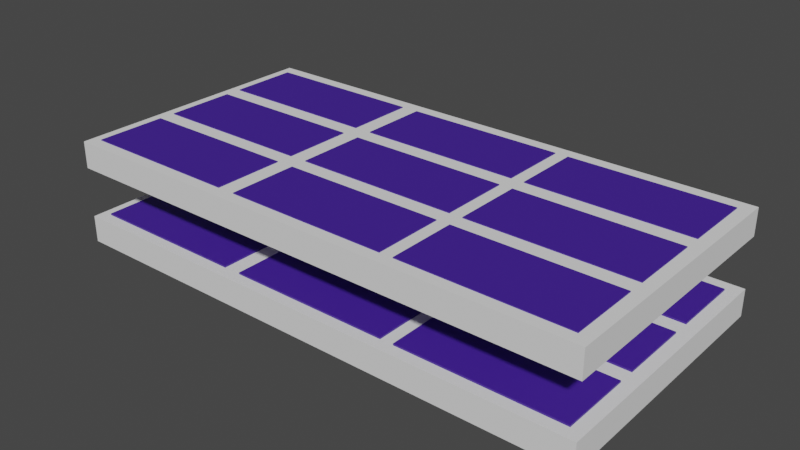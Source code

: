 # Source: alpide.blend  (saved by Blender 3.4.6; exported with 4.5.12 LTS)
import bpy
from mathutils import Matrix  # noqa: F401  (used for matrix-valued properties, if any)

bpy.ops.wm.read_factory_settings(use_empty=True)
scene = bpy.context.scene
scene.name = 'Scene'

# ---- collections
col_layer0 = bpy.data.collections.new('Layer0'); scene.collection.children.link(col_layer0)
col_layer1 = bpy.data.collections.new('Layer1'); scene.collection.children.link(col_layer1)

# ---- materials (node trees are filled in below, after node groups)
mat_material_001 = bpy.data.materials.new('Material.001')
mat_material_001.use_transparent_shadow = False
mat_material_005 = bpy.data.materials.new('Material.005')
mat_material_005.use_transparent_shadow = False
mat_material_006 = bpy.data.materials.new('Material.006')
mat_material_006.use_transparent_shadow = False
mat_material_009 = bpy.data.materials.new('Material.009')
mat_material_009.use_transparent_shadow = False
mat_material_008 = bpy.data.materials.new('Material.008')
mat_material_008.use_transparent_shadow = False
mat_material_007 = bpy.data.materials.new('Material.007')
mat_material_007.use_transparent_shadow = False
mat_material_010 = bpy.data.materials.new('Material.010')
mat_material_010.use_transparent_shadow = False
mat_material_011 = bpy.data.materials.new('Material.011')
mat_material_011.use_transparent_shadow = False
mat_material_012 = bpy.data.materials.new('Material.012')
mat_material_012.use_transparent_shadow = False
mat_material_021 = bpy.data.materials.new('Material.021')
mat_material_021.use_transparent_shadow = False
mat_material_020 = bpy.data.materials.new('Material.020')
mat_material_020.use_transparent_shadow = False
mat_material_019 = bpy.data.materials.new('Material.019')
mat_material_019.use_transparent_shadow = False
mat_material_016 = bpy.data.materials.new('Material.016')
mat_material_016.use_transparent_shadow = False
mat_material_017 = bpy.data.materials.new('Material.017')
mat_material_017.use_transparent_shadow = False
mat_material_018 = bpy.data.materials.new('Material.018')
mat_material_018.use_transparent_shadow = False
mat_material_015 = bpy.data.materials.new('Material.015')
mat_material_015.use_transparent_shadow = False
mat_material_014 = bpy.data.materials.new('Material.014')
mat_material_014.use_transparent_shadow = False
mat_material_013 = bpy.data.materials.new('Material.013')
mat_material_013.use_transparent_shadow = False

# ---- material node trees
mat_material_001.use_nodes = True; mat_material_001.node_tree.nodes.clear()
_N = mat_material_001.node_tree.nodes; _L = mat_material_001.node_tree.links
n0 = _N.new('ShaderNodeBsdfPrincipled'); n0.name = 'Principled BSDF'; n0.location = (10, 300)
n0.distribution = 'GGX'
n0.subsurface_method = 'RANDOM_WALK_SKIN'
n0.inputs[0].default_value = (0.05286, 0.0137, 0.2961, 1.0)
n0.inputs[3].default_value = 1.45
n0.inputs[27].default_value = (0.0, 0.0, 0.0, 1.0)
n0.inputs[28].default_value = 1.0
n1 = _N.new('ShaderNodeOutputMaterial'); n1.name = 'Material Output'; n1.location = (300, 300)
_L.new(n0.outputs[0], n1.inputs[0])
n1.is_active_output = True
mat_material_005.use_nodes = True; mat_material_005.node_tree.nodes.clear()
_N = mat_material_005.node_tree.nodes; _L = mat_material_005.node_tree.links
n0 = _N.new('ShaderNodeBsdfPrincipled'); n0.name = 'Principled BSDF'; n0.location = (10, 300)
n0.distribution = 'GGX'
n0.subsurface_method = 'RANDOM_WALK_SKIN'
n0.inputs[0].default_value = (0.05286, 0.0137, 0.2961, 1.0)
n0.inputs[3].default_value = 1.45
n0.inputs[27].default_value = (0.0, 0.0, 0.0, 1.0)
n0.inputs[28].default_value = 1.0
n1 = _N.new('ShaderNodeOutputMaterial'); n1.name = 'Material Output'; n1.location = (300, 300)
_L.new(n0.outputs[0], n1.inputs[0])
n1.is_active_output = True
mat_material_006.use_nodes = True; mat_material_006.node_tree.nodes.clear()
_N = mat_material_006.node_tree.nodes; _L = mat_material_006.node_tree.links
n0 = _N.new('ShaderNodeBsdfPrincipled'); n0.name = 'Principled BSDF'; n0.location = (10, 300)
n0.distribution = 'GGX'
n0.subsurface_method = 'RANDOM_WALK_SKIN'
n0.inputs[0].default_value = (0.05351, 0.01394, 0.2964, 1.0)
n0.inputs[3].default_value = 1.45
n0.inputs[27].default_value = (0.0, 0.0, 0.0, 1.0)
n0.inputs[28].default_value = 1.0
n1 = _N.new('ShaderNodeOutputMaterial'); n1.name = 'Material Output'; n1.location = (300, 300)
_L.new(n0.outputs[0], n1.inputs[0])
n1.is_active_output = True
mat_material_009.use_nodes = True; mat_material_009.node_tree.nodes.clear()
_N = mat_material_009.node_tree.nodes; _L = mat_material_009.node_tree.links
n0 = _N.new('ShaderNodeBsdfPrincipled'); n0.name = 'Principled BSDF'; n0.location = (10, 300)
n0.distribution = 'GGX'
n0.subsurface_method = 'RANDOM_WALK_SKIN'
n0.inputs[0].default_value = (0.05351, 0.01394, 0.2964, 1.0)
n0.inputs[3].default_value = 1.45
n0.inputs[27].default_value = (0.0, 0.0, 0.0, 1.0)
n0.inputs[28].default_value = 1.0
n1 = _N.new('ShaderNodeOutputMaterial'); n1.name = 'Material Output'; n1.location = (300, 300)
_L.new(n0.outputs[0], n1.inputs[0])
n1.is_active_output = True
mat_material_008.use_nodes = True; mat_material_008.node_tree.nodes.clear()
_N = mat_material_008.node_tree.nodes; _L = mat_material_008.node_tree.links
n0 = _N.new('ShaderNodeBsdfPrincipled'); n0.name = 'Principled BSDF'; n0.location = (10, 300)
n0.distribution = 'GGX'
n0.subsurface_method = 'RANDOM_WALK_SKIN'
n0.inputs[0].default_value = (0.05351, 0.01394, 0.2964, 1.0)
n0.inputs[3].default_value = 1.45
n0.inputs[27].default_value = (0.0, 0.0, 0.0, 1.0)
n0.inputs[28].default_value = 1.0
n1 = _N.new('ShaderNodeOutputMaterial'); n1.name = 'Material Output'; n1.location = (300, 300)
_L.new(n0.outputs[0], n1.inputs[0])
n1.is_active_output = True
mat_material_007.use_nodes = True; mat_material_007.node_tree.nodes.clear()
_N = mat_material_007.node_tree.nodes; _L = mat_material_007.node_tree.links
n0 = _N.new('ShaderNodeBsdfPrincipled'); n0.name = 'Principled BSDF'; n0.location = (10, 300)
n0.distribution = 'GGX'
n0.subsurface_method = 'RANDOM_WALK_SKIN'
n0.inputs[0].default_value = (0.05351, 0.01394, 0.2964, 1.0)
n0.inputs[3].default_value = 1.45
n0.inputs[27].default_value = (0.0, 0.0, 0.0, 1.0)
n0.inputs[28].default_value = 1.0
n1 = _N.new('ShaderNodeOutputMaterial'); n1.name = 'Material Output'; n1.location = (300, 300)
_L.new(n0.outputs[0], n1.inputs[0])
n1.is_active_output = True
mat_material_010.use_nodes = True; mat_material_010.node_tree.nodes.clear()
_N = mat_material_010.node_tree.nodes; _L = mat_material_010.node_tree.links
n0 = _N.new('ShaderNodeBsdfPrincipled'); n0.name = 'Principled BSDF'; n0.location = (10, 300)
n0.distribution = 'GGX'
n0.subsurface_method = 'RANDOM_WALK_SKIN'
n0.inputs[0].default_value = (0.05351, 0.01394, 0.2964, 1.0)
n0.inputs[3].default_value = 1.45
n0.inputs[27].default_value = (0.0, 0.0, 0.0, 1.0)
n0.inputs[28].default_value = 1.0
n1 = _N.new('ShaderNodeOutputMaterial'); n1.name = 'Material Output'; n1.location = (300, 300)
_L.new(n0.outputs[0], n1.inputs[0])
n1.is_active_output = True
mat_material_011.use_nodes = True; mat_material_011.node_tree.nodes.clear()
_N = mat_material_011.node_tree.nodes; _L = mat_material_011.node_tree.links
n0 = _N.new('ShaderNodeBsdfPrincipled'); n0.name = 'Principled BSDF'; n0.location = (10, 300)
n0.distribution = 'GGX'
n0.subsurface_method = 'RANDOM_WALK_SKIN'
n0.inputs[0].default_value = (0.05351, 0.01394, 0.2964, 1.0)
n0.inputs[3].default_value = 1.45
n0.inputs[27].default_value = (0.0, 0.0, 0.0, 1.0)
n0.inputs[28].default_value = 1.0
n1 = _N.new('ShaderNodeOutputMaterial'); n1.name = 'Material Output'; n1.location = (300, 300)
_L.new(n0.outputs[0], n1.inputs[0])
n1.is_active_output = True
mat_material_012.use_nodes = True; mat_material_012.node_tree.nodes.clear()
_N = mat_material_012.node_tree.nodes; _L = mat_material_012.node_tree.links
n0 = _N.new('ShaderNodeBsdfPrincipled'); n0.name = 'Principled BSDF'; n0.location = (10, 300)
n0.distribution = 'GGX'
n0.subsurface_method = 'RANDOM_WALK_SKIN'
n0.inputs[0].default_value = (0.05351, 0.01394, 0.2964, 1.0)
n0.inputs[3].default_value = 1.45
n0.inputs[27].default_value = (0.0, 0.0, 0.0, 1.0)
n0.inputs[28].default_value = 1.0
n1 = _N.new('ShaderNodeOutputMaterial'); n1.name = 'Material Output'; n1.location = (300, 300)
_L.new(n0.outputs[0], n1.inputs[0])
n1.is_active_output = True
mat_material_021.use_nodes = True; mat_material_021.node_tree.nodes.clear()
_N = mat_material_021.node_tree.nodes; _L = mat_material_021.node_tree.links
n0 = _N.new('ShaderNodeBsdfPrincipled'); n0.name = 'Principled BSDF'; n0.location = (10, 300)
n0.distribution = 'GGX'
n0.subsurface_method = 'RANDOM_WALK_SKIN'
n0.inputs[0].default_value = (0.05351, 0.01394, 0.2964, 1.0)
n0.inputs[3].default_value = 1.45
n0.inputs[27].default_value = (0.0, 0.0, 0.0, 1.0)
n0.inputs[28].default_value = 1.0
n1 = _N.new('ShaderNodeOutputMaterial'); n1.name = 'Material Output'; n1.location = (300, 300)
_L.new(n0.outputs[0], n1.inputs[0])
n1.is_active_output = True
mat_material_020.use_nodes = True; mat_material_020.node_tree.nodes.clear()
_N = mat_material_020.node_tree.nodes; _L = mat_material_020.node_tree.links
n0 = _N.new('ShaderNodeBsdfPrincipled'); n0.name = 'Principled BSDF'; n0.location = (10, 300)
n0.distribution = 'GGX'
n0.subsurface_method = 'RANDOM_WALK_SKIN'
n0.inputs[0].default_value = (0.05351, 0.01394, 0.2964, 1.0)
n0.inputs[3].default_value = 1.45
n0.inputs[27].default_value = (0.0, 0.0, 0.0, 1.0)
n0.inputs[28].default_value = 1.0
n1 = _N.new('ShaderNodeOutputMaterial'); n1.name = 'Material Output'; n1.location = (300, 300)
_L.new(n0.outputs[0], n1.inputs[0])
n1.is_active_output = True
mat_material_019.use_nodes = True; mat_material_019.node_tree.nodes.clear()
_N = mat_material_019.node_tree.nodes; _L = mat_material_019.node_tree.links
n0 = _N.new('ShaderNodeBsdfPrincipled'); n0.name = 'Principled BSDF'; n0.location = (10, 300)
n0.distribution = 'GGX'
n0.subsurface_method = 'RANDOM_WALK_SKIN'
n0.inputs[0].default_value = (0.05351, 0.01394, 0.2964, 1.0)
n0.inputs[3].default_value = 1.45
n0.inputs[27].default_value = (0.0, 0.0, 0.0, 1.0)
n0.inputs[28].default_value = 1.0
n1 = _N.new('ShaderNodeOutputMaterial'); n1.name = 'Material Output'; n1.location = (300, 300)
_L.new(n0.outputs[0], n1.inputs[0])
n1.is_active_output = True
mat_material_016.use_nodes = True; mat_material_016.node_tree.nodes.clear()
_N = mat_material_016.node_tree.nodes; _L = mat_material_016.node_tree.links
n0 = _N.new('ShaderNodeBsdfPrincipled'); n0.name = 'Principled BSDF'; n0.location = (10, 300)
n0.distribution = 'GGX'
n0.subsurface_method = 'RANDOM_WALK_SKIN'
n0.inputs[0].default_value = (0.05351, 0.01394, 0.2964, 1.0)
n0.inputs[3].default_value = 1.45
n0.inputs[27].default_value = (0.0, 0.0, 0.0, 1.0)
n0.inputs[28].default_value = 1.0
n1 = _N.new('ShaderNodeOutputMaterial'); n1.name = 'Material Output'; n1.location = (300, 300)
_L.new(n0.outputs[0], n1.inputs[0])
n1.is_active_output = True
mat_material_017.use_nodes = True; mat_material_017.node_tree.nodes.clear()
_N = mat_material_017.node_tree.nodes; _L = mat_material_017.node_tree.links
n0 = _N.new('ShaderNodeBsdfPrincipled'); n0.name = 'Principled BSDF'; n0.location = (10, 300)
n0.distribution = 'GGX'
n0.subsurface_method = 'RANDOM_WALK_SKIN'
n0.inputs[0].default_value = (0.05351, 0.01394, 0.2964, 1.0)
n0.inputs[3].default_value = 1.45
n0.inputs[27].default_value = (0.0, 0.0, 0.0, 1.0)
n0.inputs[28].default_value = 1.0
n1 = _N.new('ShaderNodeOutputMaterial'); n1.name = 'Material Output'; n1.location = (300, 300)
_L.new(n0.outputs[0], n1.inputs[0])
n1.is_active_output = True
mat_material_018.use_nodes = True; mat_material_018.node_tree.nodes.clear()
_N = mat_material_018.node_tree.nodes; _L = mat_material_018.node_tree.links
n0 = _N.new('ShaderNodeBsdfPrincipled'); n0.name = 'Principled BSDF'; n0.location = (10, 300)
n0.distribution = 'GGX'
n0.subsurface_method = 'RANDOM_WALK_SKIN'
n0.inputs[0].default_value = (0.05351, 0.01394, 0.2964, 1.0)
n0.inputs[3].default_value = 1.45
n0.inputs[27].default_value = (0.0, 0.0, 0.0, 1.0)
n0.inputs[28].default_value = 1.0
n1 = _N.new('ShaderNodeOutputMaterial'); n1.name = 'Material Output'; n1.location = (300, 300)
_L.new(n0.outputs[0], n1.inputs[0])
n1.is_active_output = True
mat_material_015.use_nodes = True; mat_material_015.node_tree.nodes.clear()
_N = mat_material_015.node_tree.nodes; _L = mat_material_015.node_tree.links
n0 = _N.new('ShaderNodeBsdfPrincipled'); n0.name = 'Principled BSDF'; n0.location = (10, 300)
n0.distribution = 'GGX'
n0.subsurface_method = 'RANDOM_WALK_SKIN'
n0.inputs[0].default_value = (0.05351, 0.01394, 0.2964, 1.0)
n0.inputs[3].default_value = 1.45
n0.inputs[27].default_value = (0.0, 0.0, 0.0, 1.0)
n0.inputs[28].default_value = 1.0
n1 = _N.new('ShaderNodeOutputMaterial'); n1.name = 'Material Output'; n1.location = (300, 300)
_L.new(n0.outputs[0], n1.inputs[0])
n1.is_active_output = True
mat_material_014.use_nodes = True; mat_material_014.node_tree.nodes.clear()
_N = mat_material_014.node_tree.nodes; _L = mat_material_014.node_tree.links
n0 = _N.new('ShaderNodeBsdfPrincipled'); n0.name = 'Principled BSDF'; n0.location = (10, 300)
n0.distribution = 'GGX'
n0.subsurface_method = 'RANDOM_WALK_SKIN'
n0.inputs[0].default_value = (0.05351, 0.01394, 0.2964, 1.0)
n0.inputs[3].default_value = 1.45
n0.inputs[27].default_value = (0.0, 0.0, 0.0, 1.0)
n0.inputs[28].default_value = 1.0
n1 = _N.new('ShaderNodeOutputMaterial'); n1.name = 'Material Output'; n1.location = (300, 300)
_L.new(n0.outputs[0], n1.inputs[0])
n1.is_active_output = True
mat_material_013.use_nodes = True; mat_material_013.node_tree.nodes.clear()
_N = mat_material_013.node_tree.nodes; _L = mat_material_013.node_tree.links
n0 = _N.new('ShaderNodeBsdfPrincipled'); n0.name = 'Principled BSDF'; n0.location = (10, 300)
n0.distribution = 'GGX'
n0.subsurface_method = 'RANDOM_WALK_SKIN'
n0.inputs[0].default_value = (0.05351, 0.01394, 0.2964, 1.0)
n0.inputs[3].default_value = 1.45
n0.inputs[27].default_value = (0.0, 0.0, 0.0, 1.0)
n0.inputs[28].default_value = 1.0
n1 = _N.new('ShaderNodeOutputMaterial'); n1.name = 'Material Output'; n1.location = (300, 300)
_L.new(n0.outputs[0], n1.inputs[0])
n1.is_active_output = True

# ---- world
world_world = bpy.data.worlds.new('World'); scene.world = world_world
world_world.use_nodes = True; world_world.node_tree.nodes.clear()
_N = world_world.node_tree.nodes; _L = world_world.node_tree.links
n0 = _N.new('ShaderNodeOutputWorld'); n0.name = 'World Output'; n0.location = (300, 300)
n1 = _N.new('ShaderNodeBackground'); n1.name = 'Background'; n1.location = (10, 300)
n1.inputs[0].default_value = (0.05088, 0.05088, 0.05088, 1.0)
_L.new(n1.outputs[0], n0.inputs[0])
n0.is_active_output = True
world_world.color = (0.05088, 0.05088, 0.05088)
world_world.use_sun_shadow = False
world_world.sun_shadow_jitter_overblur = 0.0

# ---- meshes
me_cube_002 = bpy.data.meshes.new('Cube.002')
me_cube_002.from_pydata([(-1.0, -1.0, -1.0), (-1.0, -1.0, 1.0), (-1.0, 1.0, -1.0), (-1.0, 1.0, 1.0), (1.0, -1.0, -1.0), (1.0, -1.0, 1.0), (1.0, 1.0, -1.0), (1.0, 1.0, 1.0)], [], [(0, 1, 3, 2), (2, 3, 7, 6), (6, 7, 5, 4), (4, 5, 1, 0), (2, 6, 4, 0), (7, 3, 1, 5)])
_uv = me_cube_002.uv_layers.new(name='UVMap')
_uv.uv.foreach_set('vector', [0.375, 0.0, 0.625, 0.0, 0.625, 0.25, 0.375, 0.25, 0.375, 0.25, 0.625, 0.25, 0.625, 0.5, 0.375, 0.5, 0.375, 0.5, 0.625, 0.5, 0.625, 0.75, 0.375, 0.75, 0.375, 0.75, 0.625, 0.75, 0.625, 1.0, 0.375, 1.0, 0.125, 0.5, 0.375, 0.5, 0.375, 0.75, 0.125, 0.75, 0.625, 0.5, 0.875, 0.5, 0.875, 0.75, 0.625, 0.75])
me_cube_002.materials.append(mat_material_001)
me_cube_002.update()
me_cube_006 = bpy.data.meshes.new('Cube.006')
me_cube_006.from_pydata([(-1.0, -1.0, -1.0), (-1.0, -1.0, 1.0), (-1.0, 1.0, -1.0), (-1.0, 1.0, 1.0), (1.0, -1.0, -1.0), (1.0, -1.0, 1.0), (1.0, 1.0, -1.0), (1.0, 1.0, 1.0)], [], [(0, 1, 3, 2), (2, 3, 7, 6), (6, 7, 5, 4), (4, 5, 1, 0), (2, 6, 4, 0), (7, 3, 1, 5)])
_uv = me_cube_006.uv_layers.new(name='UVMap')
_uv.uv.foreach_set('vector', [0.375, 0.0, 0.625, 0.0, 0.625, 0.25, 0.375, 0.25, 0.375, 0.25, 0.625, 0.25, 0.625, 0.5, 0.375, 0.5, 0.375, 0.5, 0.625, 0.5, 0.625, 0.75, 0.375, 0.75, 0.375, 0.75, 0.625, 0.75, 0.625, 1.0, 0.375, 1.0, 0.125, 0.5, 0.375, 0.5, 0.375, 0.75, 0.125, 0.75, 0.625, 0.5, 0.875, 0.5, 0.875, 0.75, 0.625, 0.75])
me_cube_006.materials.append(mat_material_005)
me_cube_006.update()
me_cube_007 = bpy.data.meshes.new('Cube.007')
me_cube_007.from_pydata([(-1.0, -1.0, -1.0), (-1.0, -1.0, 1.0), (-1.0, 1.0, -1.0), (-1.0, 1.0, 1.0), (1.0, -1.0, -1.0), (1.0, -1.0, 1.0), (1.0, 1.0, -1.0), (1.0, 1.0, 1.0)], [], [(0, 1, 3, 2), (2, 3, 7, 6), (6, 7, 5, 4), (4, 5, 1, 0), (2, 6, 4, 0), (7, 3, 1, 5)])
_uv = me_cube_007.uv_layers.new(name='UVMap')
_uv.uv.foreach_set('vector', [0.375, 0.0, 0.625, 0.0, 0.625, 0.25, 0.375, 0.25, 0.375, 0.25, 0.625, 0.25, 0.625, 0.5, 0.375, 0.5, 0.375, 0.5, 0.625, 0.5, 0.625, 0.75, 0.375, 0.75, 0.375, 0.75, 0.625, 0.75, 0.625, 1.0, 0.375, 1.0, 0.125, 0.5, 0.375, 0.5, 0.375, 0.75, 0.125, 0.75, 0.625, 0.5, 0.875, 0.5, 0.875, 0.75, 0.625, 0.75])
me_cube_007.materials.append(mat_material_006)
me_cube_007.update()
me_cube_010 = bpy.data.meshes.new('Cube.010')
me_cube_010.from_pydata([(-1.0, -1.0, -1.0), (-1.0, -1.0, 1.0), (-1.0, 1.0, -1.0), (-1.0, 1.0, 1.0), (1.0, -1.0, -1.0), (1.0, -1.0, 1.0), (1.0, 1.0, -1.0), (1.0, 1.0, 1.0)], [], [(0, 1, 3, 2), (2, 3, 7, 6), (6, 7, 5, 4), (4, 5, 1, 0), (2, 6, 4, 0), (7, 3, 1, 5)])
_uv = me_cube_010.uv_layers.new(name='UVMap')
_uv.uv.foreach_set('vector', [0.375, 0.0, 0.625, 0.0, 0.625, 0.25, 0.375, 0.25, 0.375, 0.25, 0.625, 0.25, 0.625, 0.5, 0.375, 0.5, 0.375, 0.5, 0.625, 0.5, 0.625, 0.75, 0.375, 0.75, 0.375, 0.75, 0.625, 0.75, 0.625, 1.0, 0.375, 1.0, 0.125, 0.5, 0.375, 0.5, 0.375, 0.75, 0.125, 0.75, 0.625, 0.5, 0.875, 0.5, 0.875, 0.75, 0.625, 0.75])
me_cube_010.materials.append(mat_material_009)
me_cube_010.update()
me_cube_009 = bpy.data.meshes.new('Cube.009')
me_cube_009.from_pydata([(-1.0, -1.0, -1.0), (-1.0, -1.0, 1.0), (-1.0, 1.0, -1.0), (-1.0, 1.0, 1.0), (1.0, -1.0, -1.0), (1.0, -1.0, 1.0), (1.0, 1.0, -1.0), (1.0, 1.0, 1.0)], [], [(0, 1, 3, 2), (2, 3, 7, 6), (6, 7, 5, 4), (4, 5, 1, 0), (2, 6, 4, 0), (7, 3, 1, 5)])
_uv = me_cube_009.uv_layers.new(name='UVMap')
_uv.uv.foreach_set('vector', [0.375, 0.0, 0.625, 0.0, 0.625, 0.25, 0.375, 0.25, 0.375, 0.25, 0.625, 0.25, 0.625, 0.5, 0.375, 0.5, 0.375, 0.5, 0.625, 0.5, 0.625, 0.75, 0.375, 0.75, 0.375, 0.75, 0.625, 0.75, 0.625, 1.0, 0.375, 1.0, 0.125, 0.5, 0.375, 0.5, 0.375, 0.75, 0.125, 0.75, 0.625, 0.5, 0.875, 0.5, 0.875, 0.75, 0.625, 0.75])
me_cube_009.materials.append(mat_material_008)
me_cube_009.update()
me_cube_008 = bpy.data.meshes.new('Cube.008')
me_cube_008.from_pydata([(-1.0, -1.0, -1.0), (-1.0, -1.0, 1.0), (-1.0, 1.0, -1.0), (-1.0, 1.0, 1.0), (1.0, -1.0, -1.0), (1.0, -1.0, 1.0), (1.0, 1.0, -1.0), (1.0, 1.0, 1.0)], [], [(0, 1, 3, 2), (2, 3, 7, 6), (6, 7, 5, 4), (4, 5, 1, 0), (2, 6, 4, 0), (7, 3, 1, 5)])
_uv = me_cube_008.uv_layers.new(name='UVMap')
_uv.uv.foreach_set('vector', [0.375, 0.0, 0.625, 0.0, 0.625, 0.25, 0.375, 0.25, 0.375, 0.25, 0.625, 0.25, 0.625, 0.5, 0.375, 0.5, 0.375, 0.5, 0.625, 0.5, 0.625, 0.75, 0.375, 0.75, 0.375, 0.75, 0.625, 0.75, 0.625, 1.0, 0.375, 1.0, 0.125, 0.5, 0.375, 0.5, 0.375, 0.75, 0.125, 0.75, 0.625, 0.5, 0.875, 0.5, 0.875, 0.75, 0.625, 0.75])
me_cube_008.materials.append(mat_material_007)
me_cube_008.update()
me_cube_011 = bpy.data.meshes.new('Cube.011')
me_cube_011.from_pydata([(-1.0, -1.0, -1.0), (-1.0, -1.0, 1.0), (-1.0, 1.0, -1.0), (-1.0, 1.0, 1.0), (1.0, -1.0, -1.0), (1.0, -1.0, 1.0), (1.0, 1.0, -1.0), (1.0, 1.0, 1.0)], [], [(0, 1, 3, 2), (2, 3, 7, 6), (6, 7, 5, 4), (4, 5, 1, 0), (2, 6, 4, 0), (7, 3, 1, 5)])
_uv = me_cube_011.uv_layers.new(name='UVMap')
_uv.uv.foreach_set('vector', [0.375, 0.0, 0.625, 0.0, 0.625, 0.25, 0.375, 0.25, 0.375, 0.25, 0.625, 0.25, 0.625, 0.5, 0.375, 0.5, 0.375, 0.5, 0.625, 0.5, 0.625, 0.75, 0.375, 0.75, 0.375, 0.75, 0.625, 0.75, 0.625, 1.0, 0.375, 1.0, 0.125, 0.5, 0.375, 0.5, 0.375, 0.75, 0.125, 0.75, 0.625, 0.5, 0.875, 0.5, 0.875, 0.75, 0.625, 0.75])
me_cube_011.materials.append(mat_material_010)
me_cube_011.update()
me_cube_012 = bpy.data.meshes.new('Cube.012')
me_cube_012.from_pydata([(-1.0, -1.0, -1.0), (-1.0, -1.0, 1.0), (-1.0, 1.0, -1.0), (-1.0, 1.0, 1.0), (1.0, -1.0, -1.0), (1.0, -1.0, 1.0), (1.0, 1.0, -1.0), (1.0, 1.0, 1.0)], [], [(0, 1, 3, 2), (2, 3, 7, 6), (6, 7, 5, 4), (4, 5, 1, 0), (2, 6, 4, 0), (7, 3, 1, 5)])
_uv = me_cube_012.uv_layers.new(name='UVMap')
_uv.uv.foreach_set('vector', [0.375, 0.0, 0.625, 0.0, 0.625, 0.25, 0.375, 0.25, 0.375, 0.25, 0.625, 0.25, 0.625, 0.5, 0.375, 0.5, 0.375, 0.5, 0.625, 0.5, 0.625, 0.75, 0.375, 0.75, 0.375, 0.75, 0.625, 0.75, 0.625, 1.0, 0.375, 1.0, 0.125, 0.5, 0.375, 0.5, 0.375, 0.75, 0.125, 0.75, 0.625, 0.5, 0.875, 0.5, 0.875, 0.75, 0.625, 0.75])
me_cube_012.materials.append(mat_material_011)
me_cube_012.update()
me_cube_013 = bpy.data.meshes.new('Cube.013')
me_cube_013.from_pydata([(-1.0, -1.0, -1.0), (-1.0, -1.0, 1.0), (-1.0, 1.0, -1.0), (-1.0, 1.0, 1.0), (1.0, -1.0, -1.0), (1.0, -1.0, 1.0), (1.0, 1.0, -1.0), (1.0, 1.0, 1.0)], [], [(0, 1, 3, 2), (2, 3, 7, 6), (6, 7, 5, 4), (4, 5, 1, 0), (2, 6, 4, 0), (7, 3, 1, 5)])
_uv = me_cube_013.uv_layers.new(name='UVMap')
_uv.uv.foreach_set('vector', [0.375, 0.0, 0.625, 0.0, 0.625, 0.25, 0.375, 0.25, 0.375, 0.25, 0.625, 0.25, 0.625, 0.5, 0.375, 0.5, 0.375, 0.5, 0.625, 0.5, 0.625, 0.75, 0.375, 0.75, 0.375, 0.75, 0.625, 0.75, 0.625, 1.0, 0.375, 1.0, 0.125, 0.5, 0.375, 0.5, 0.375, 0.75, 0.125, 0.75, 0.625, 0.5, 0.875, 0.5, 0.875, 0.75, 0.625, 0.75])
me_cube_013.materials.append(mat_material_012)
me_cube_013.update()
me_cube_001 = bpy.data.meshes.new('Cube.001')
me_cube_001.from_pydata([(-1.0, -1.0, -1.0), (-1.0, -1.0, 1.0), (-1.0, 1.0, -1.0), (-1.0, 1.0, 1.0), (1.0, -1.0, -1.0), (1.0, -1.0, 1.0), (1.0, 1.0, -1.0), (1.0, 1.0, 1.0)], [], [(0, 1, 3, 2), (2, 3, 7, 6), (6, 7, 5, 4), (4, 5, 1, 0), (2, 6, 4, 0), (7, 3, 1, 5)])
_uv = me_cube_001.uv_layers.new(name='UVMap')
_uv.uv.foreach_set('vector', [0.375, 0.0, 0.625, 0.0, 0.625, 0.25, 0.375, 0.25, 0.375, 0.25, 0.625, 0.25, 0.625, 0.5, 0.375, 0.5, 0.375, 0.5, 0.625, 0.5, 0.625, 0.75, 0.375, 0.75, 0.375, 0.75, 0.625, 0.75, 0.625, 1.0, 0.375, 1.0, 0.125, 0.5, 0.375, 0.5, 0.375, 0.75, 0.125, 0.75, 0.625, 0.5, 0.875, 0.5, 0.875, 0.75, 0.625, 0.75])
me_cube_001.update()
me_cube_022 = bpy.data.meshes.new('Cube.022')
me_cube_022.from_pydata([(-1.0, -1.0, -1.0), (-1.0, -1.0, 1.0), (-1.0, 1.0, -1.0), (-1.0, 1.0, 1.0), (1.0, -1.0, -1.0), (1.0, -1.0, 1.0), (1.0, 1.0, -1.0), (1.0, 1.0, 1.0)], [], [(0, 1, 3, 2), (2, 3, 7, 6), (6, 7, 5, 4), (4, 5, 1, 0), (2, 6, 4, 0), (7, 3, 1, 5)])
_uv = me_cube_022.uv_layers.new(name='UVMap')
_uv.uv.foreach_set('vector', [0.375, 0.0, 0.625, 0.0, 0.625, 0.25, 0.375, 0.25, 0.375, 0.25, 0.625, 0.25, 0.625, 0.5, 0.375, 0.5, 0.375, 0.5, 0.625, 0.5, 0.625, 0.75, 0.375, 0.75, 0.375, 0.75, 0.625, 0.75, 0.625, 1.0, 0.375, 1.0, 0.125, 0.5, 0.375, 0.5, 0.375, 0.75, 0.125, 0.75, 0.625, 0.5, 0.875, 0.5, 0.875, 0.75, 0.625, 0.75])
me_cube_022.materials.append(mat_material_021)
me_cube_022.update()
me_cube_021 = bpy.data.meshes.new('Cube.021')
me_cube_021.from_pydata([(-1.0, -1.0, -1.0), (-1.0, -1.0, 1.0), (-1.0, 1.0, -1.0), (-1.0, 1.0, 1.0), (1.0, -1.0, -1.0), (1.0, -1.0, 1.0), (1.0, 1.0, -1.0), (1.0, 1.0, 1.0)], [], [(0, 1, 3, 2), (2, 3, 7, 6), (6, 7, 5, 4), (4, 5, 1, 0), (2, 6, 4, 0), (7, 3, 1, 5)])
_uv = me_cube_021.uv_layers.new(name='UVMap')
_uv.uv.foreach_set('vector', [0.375, 0.0, 0.625, 0.0, 0.625, 0.25, 0.375, 0.25, 0.375, 0.25, 0.625, 0.25, 0.625, 0.5, 0.375, 0.5, 0.375, 0.5, 0.625, 0.5, 0.625, 0.75, 0.375, 0.75, 0.375, 0.75, 0.625, 0.75, 0.625, 1.0, 0.375, 1.0, 0.125, 0.5, 0.375, 0.5, 0.375, 0.75, 0.125, 0.75, 0.625, 0.5, 0.875, 0.5, 0.875, 0.75, 0.625, 0.75])
me_cube_021.materials.append(mat_material_020)
me_cube_021.update()
me_cube_020 = bpy.data.meshes.new('Cube.020')
me_cube_020.from_pydata([(-1.0, -1.0, -1.0), (-1.0, -1.0, 1.0), (-1.0, 1.0, -1.0), (-1.0, 1.0, 1.0), (1.0, -1.0, -1.0), (1.0, -1.0, 1.0), (1.0, 1.0, -1.0), (1.0, 1.0, 1.0)], [], [(0, 1, 3, 2), (2, 3, 7, 6), (6, 7, 5, 4), (4, 5, 1, 0), (2, 6, 4, 0), (7, 3, 1, 5)])
_uv = me_cube_020.uv_layers.new(name='UVMap')
_uv.uv.foreach_set('vector', [0.375, 0.0, 0.625, 0.0, 0.625, 0.25, 0.375, 0.25, 0.375, 0.25, 0.625, 0.25, 0.625, 0.5, 0.375, 0.5, 0.375, 0.5, 0.625, 0.5, 0.625, 0.75, 0.375, 0.75, 0.375, 0.75, 0.625, 0.75, 0.625, 1.0, 0.375, 1.0, 0.125, 0.5, 0.375, 0.5, 0.375, 0.75, 0.125, 0.75, 0.625, 0.5, 0.875, 0.5, 0.875, 0.75, 0.625, 0.75])
me_cube_020.materials.append(mat_material_019)
me_cube_020.update()
me_cube_017 = bpy.data.meshes.new('Cube.017')
me_cube_017.from_pydata([(-1.0, -1.0, -1.0), (-1.0, -1.0, 1.0), (-1.0, 1.0, -1.0), (-1.0, 1.0, 1.0), (1.0, -1.0, -1.0), (1.0, -1.0, 1.0), (1.0, 1.0, -1.0), (1.0, 1.0, 1.0)], [], [(0, 1, 3, 2), (2, 3, 7, 6), (6, 7, 5, 4), (4, 5, 1, 0), (2, 6, 4, 0), (7, 3, 1, 5)])
_uv = me_cube_017.uv_layers.new(name='UVMap')
_uv.uv.foreach_set('vector', [0.375, 0.0, 0.625, 0.0, 0.625, 0.25, 0.375, 0.25, 0.375, 0.25, 0.625, 0.25, 0.625, 0.5, 0.375, 0.5, 0.375, 0.5, 0.625, 0.5, 0.625, 0.75, 0.375, 0.75, 0.375, 0.75, 0.625, 0.75, 0.625, 1.0, 0.375, 1.0, 0.125, 0.5, 0.375, 0.5, 0.375, 0.75, 0.125, 0.75, 0.625, 0.5, 0.875, 0.5, 0.875, 0.75, 0.625, 0.75])
me_cube_017.materials.append(mat_material_016)
me_cube_017.update()
me_cube_018 = bpy.data.meshes.new('Cube.018')
me_cube_018.from_pydata([(-1.0, -1.0, -1.0), (-1.0, -1.0, 1.0), (-1.0, 1.0, -1.0), (-1.0, 1.0, 1.0), (1.0, -1.0, -1.0), (1.0, -1.0, 1.0), (1.0, 1.0, -1.0), (1.0, 1.0, 1.0)], [], [(0, 1, 3, 2), (2, 3, 7, 6), (6, 7, 5, 4), (4, 5, 1, 0), (2, 6, 4, 0), (7, 3, 1, 5)])
_uv = me_cube_018.uv_layers.new(name='UVMap')
_uv.uv.foreach_set('vector', [0.375, 0.0, 0.625, 0.0, 0.625, 0.25, 0.375, 0.25, 0.375, 0.25, 0.625, 0.25, 0.625, 0.5, 0.375, 0.5, 0.375, 0.5, 0.625, 0.5, 0.625, 0.75, 0.375, 0.75, 0.375, 0.75, 0.625, 0.75, 0.625, 1.0, 0.375, 1.0, 0.125, 0.5, 0.375, 0.5, 0.375, 0.75, 0.125, 0.75, 0.625, 0.5, 0.875, 0.5, 0.875, 0.75, 0.625, 0.75])
me_cube_018.materials.append(mat_material_017)
me_cube_018.update()
me_cube_019 = bpy.data.meshes.new('Cube.019')
me_cube_019.from_pydata([(-1.0, -1.0, -1.0), (-1.0, -1.0, 1.0), (-1.0, 1.0, -1.0), (-1.0, 1.0, 1.0), (1.0, -1.0, -1.0), (1.0, -1.0, 1.0), (1.0, 1.0, -1.0), (1.0, 1.0, 1.0)], [], [(0, 1, 3, 2), (2, 3, 7, 6), (6, 7, 5, 4), (4, 5, 1, 0), (2, 6, 4, 0), (7, 3, 1, 5)])
_uv = me_cube_019.uv_layers.new(name='UVMap')
_uv.uv.foreach_set('vector', [0.375, 0.0, 0.625, 0.0, 0.625, 0.25, 0.375, 0.25, 0.375, 0.25, 0.625, 0.25, 0.625, 0.5, 0.375, 0.5, 0.375, 0.5, 0.625, 0.5, 0.625, 0.75, 0.375, 0.75, 0.375, 0.75, 0.625, 0.75, 0.625, 1.0, 0.375, 1.0, 0.125, 0.5, 0.375, 0.5, 0.375, 0.75, 0.125, 0.75, 0.625, 0.5, 0.875, 0.5, 0.875, 0.75, 0.625, 0.75])
me_cube_019.materials.append(mat_material_018)
me_cube_019.update()
me_cube_016 = bpy.data.meshes.new('Cube.016')
me_cube_016.from_pydata([(-1.0, -1.0, -1.0), (-1.0, -1.0, 1.0), (-1.0, 1.0, -1.0), (-1.0, 1.0, 1.0), (1.0, -1.0, -1.0), (1.0, -1.0, 1.0), (1.0, 1.0, -1.0), (1.0, 1.0, 1.0)], [], [(0, 1, 3, 2), (2, 3, 7, 6), (6, 7, 5, 4), (4, 5, 1, 0), (2, 6, 4, 0), (7, 3, 1, 5)])
_uv = me_cube_016.uv_layers.new(name='UVMap')
_uv.uv.foreach_set('vector', [0.375, 0.0, 0.625, 0.0, 0.625, 0.25, 0.375, 0.25, 0.375, 0.25, 0.625, 0.25, 0.625, 0.5, 0.375, 0.5, 0.375, 0.5, 0.625, 0.5, 0.625, 0.75, 0.375, 0.75, 0.375, 0.75, 0.625, 0.75, 0.625, 1.0, 0.375, 1.0, 0.125, 0.5, 0.375, 0.5, 0.375, 0.75, 0.125, 0.75, 0.625, 0.5, 0.875, 0.5, 0.875, 0.75, 0.625, 0.75])
me_cube_016.materials.append(mat_material_015)
me_cube_016.update()
me_cube_015 = bpy.data.meshes.new('Cube.015')
me_cube_015.from_pydata([(-1.0, -1.0, -1.0), (-1.0, -1.0, 1.0), (-1.0, 1.0, -1.0), (-1.0, 1.0, 1.0), (1.0, -1.0, -1.0), (1.0, -1.0, 1.0), (1.0, 1.0, -1.0), (1.0, 1.0, 1.0)], [], [(0, 1, 3, 2), (2, 3, 7, 6), (6, 7, 5, 4), (4, 5, 1, 0), (2, 6, 4, 0), (7, 3, 1, 5)])
_uv = me_cube_015.uv_layers.new(name='UVMap')
_uv.uv.foreach_set('vector', [0.375, 0.0, 0.625, 0.0, 0.625, 0.25, 0.375, 0.25, 0.375, 0.25, 0.625, 0.25, 0.625, 0.5, 0.375, 0.5, 0.375, 0.5, 0.625, 0.5, 0.625, 0.75, 0.375, 0.75, 0.375, 0.75, 0.625, 0.75, 0.625, 1.0, 0.375, 1.0, 0.125, 0.5, 0.375, 0.5, 0.375, 0.75, 0.125, 0.75, 0.625, 0.5, 0.875, 0.5, 0.875, 0.75, 0.625, 0.75])
me_cube_015.materials.append(mat_material_014)
me_cube_015.update()
me_cube_014 = bpy.data.meshes.new('Cube.014')
me_cube_014.from_pydata([(-1.0, -1.0, -1.0), (-1.0, -1.0, 1.0), (-1.0, 1.0, -1.0), (-1.0, 1.0, 1.0), (1.0, -1.0, -1.0), (1.0, -1.0, 1.0), (1.0, 1.0, -1.0), (1.0, 1.0, 1.0)], [], [(0, 1, 3, 2), (2, 3, 7, 6), (6, 7, 5, 4), (4, 5, 1, 0), (2, 6, 4, 0), (7, 3, 1, 5)])
_uv = me_cube_014.uv_layers.new(name='UVMap')
_uv.uv.foreach_set('vector', [0.375, 0.0, 0.625, 0.0, 0.625, 0.25, 0.375, 0.25, 0.375, 0.25, 0.625, 0.25, 0.625, 0.5, 0.375, 0.5, 0.375, 0.5, 0.625, 0.5, 0.625, 0.75, 0.375, 0.75, 0.375, 0.75, 0.625, 0.75, 0.625, 1.0, 0.375, 1.0, 0.125, 0.5, 0.375, 0.5, 0.375, 0.75, 0.125, 0.75, 0.625, 0.5, 0.875, 0.5, 0.875, 0.75, 0.625, 0.75])
me_cube_014.materials.append(mat_material_013)
me_cube_014.update()
me_cube_023 = bpy.data.meshes.new('Cube.023')
me_cube_023.from_pydata([(-1.0, -1.0, -1.0), (-1.0, -1.0, 1.0), (-1.0, 1.0, -1.0), (-1.0, 1.0, 1.0), (1.0, -1.0, -1.0), (1.0, -1.0, 1.0), (1.0, 1.0, -1.0), (1.0, 1.0, 1.0)], [], [(0, 1, 3, 2), (2, 3, 7, 6), (6, 7, 5, 4), (4, 5, 1, 0), (2, 6, 4, 0), (7, 3, 1, 5)])
_uv = me_cube_023.uv_layers.new(name='UVMap')
_uv.uv.foreach_set('vector', [0.375, 0.0, 0.625, 0.0, 0.625, 0.25, 0.375, 0.25, 0.375, 0.25, 0.625, 0.25, 0.625, 0.5, 0.375, 0.5, 0.375, 0.5, 0.625, 0.5, 0.625, 0.75, 0.375, 0.75, 0.375, 0.75, 0.625, 0.75, 0.625, 1.0, 0.375, 1.0, 0.125, 0.5, 0.375, 0.5, 0.375, 0.75, 0.125, 0.75, 0.625, 0.5, 0.875, 0.5, 0.875, 0.75, 0.625, 0.75])
me_cube_023.update()

# ---- objects
ob_sensor_0_0_0 = bpy.data.objects.new('Sensor_0_0_0', me_cube_002)
ob_sensor_0_1_0 = bpy.data.objects.new('Sensor_0_1_0', me_cube_006)
ob_sensor_0_2_0 = bpy.data.objects.new('Sensor_0_2_0', me_cube_007)
ob_sensor_1_0_0 = bpy.data.objects.new('Sensor_1_0_0', me_cube_010)
ob_sensor_1_1_0 = bpy.data.objects.new('Sensor_1_1_0', me_cube_009)
ob_sensor_1_2_0 = bpy.data.objects.new('Sensor_1_2_0', me_cube_008)
ob_sensor_2_0_0 = bpy.data.objects.new('Sensor_2_0_0', me_cube_011)
ob_sensor_2_1_0 = bpy.data.objects.new('Sensor_2_1_0', me_cube_012)
ob_sensor_2_2_0 = bpy.data.objects.new('Sensor_2_2_0', me_cube_013)
ob_alpide0 = bpy.data.objects.new('alpide0', me_cube_001)
ob_sensor_0_0_1 = bpy.data.objects.new('Sensor_0_0_1', me_cube_022)
ob_sensor_0_1_1 = bpy.data.objects.new('Sensor_0_1_1', me_cube_021)
ob_sensor_0_2_1 = bpy.data.objects.new('Sensor_0_2_1', me_cube_020)
ob_sensor_1_0_1 = bpy.data.objects.new('Sensor_1_0_1', me_cube_017)
ob_sensor_1_1_1 = bpy.data.objects.new('Sensor_1_1_1', me_cube_018)
ob_sensor_1_2_1 = bpy.data.objects.new('Sensor_1_2_1', me_cube_019)
ob_sensor_2_0_1 = bpy.data.objects.new('Sensor_2_0_1', me_cube_016)
ob_sensor_2_1_1 = bpy.data.objects.new('Sensor_2_1_1', me_cube_015)
ob_sensor_2_2_1 = bpy.data.objects.new('Sensor_2_2_1', me_cube_014)
ob_alpide1 = bpy.data.objects.new('alpide1', me_cube_023)

# ---- transforms, parenting, visibility, modifiers, constraints
ob_sensor_0_0_0.location = (-6.615, 3.197, 0.03457)
ob_sensor_0_0_0.scale = (3.0, 1.3, 0.5)
ob_sensor_0_1_0.location = (-6.615, -0.04832, 0.03457)
ob_sensor_0_1_0.scale = (3.0, 1.3, 0.5)
ob_sensor_0_2_0.location = (-6.615, -3.265, 0.03457)
ob_sensor_0_2_0.scale = (3.0, 1.3, 0.5)
ob_sensor_1_0_0.location = (0.04501, 3.197, 0.03457)
ob_sensor_1_0_0.scale = (3.0, 1.3, 0.5)
ob_sensor_1_1_0.location = (0.04501, -0.04832, 0.03457)
ob_sensor_1_1_0.scale = (3.0, 1.3, 0.5)
ob_sensor_1_2_0.location = (0.04501, -3.265, 0.03457)
ob_sensor_1_2_0.scale = (3.0, 1.3, 0.5)
ob_sensor_2_0_0.location = (6.536, 3.197, 0.03457)
ob_sensor_2_0_0.scale = (3.0, 1.3, 0.5)
ob_sensor_2_1_0.location = (6.536, -0.04832, 0.03457)
ob_sensor_2_1_0.scale = (3.0, 1.3, 0.5)
ob_sensor_2_2_0.location = (6.536, -3.265, 0.03457)
ob_sensor_2_2_0.scale = (3.0, 1.3, 0.5)
ob_alpide0.location = (0.0, 0.0, 0.0)
ob_alpide0.scale = (10.0, 5.0, 0.5)
ob_sensor_0_0_1.location = (-6.615, 3.197, -2.814)
ob_sensor_0_0_1.scale = (3.0, 1.3, 0.5)
ob_sensor_0_1_1.location = (-6.615, -0.04832, -2.814)
ob_sensor_0_1_1.scale = (3.0, 1.3, 0.5)
ob_sensor_0_2_1.location = (-6.615, -3.265, -2.814)
ob_sensor_0_2_1.scale = (3.0, 1.3, 0.5)
ob_sensor_1_0_1.location = (0.04501, 3.197, -2.814)
ob_sensor_1_0_1.scale = (3.0, 1.3, 0.5)
ob_sensor_1_1_1.location = (0.04501, -0.04832, -2.814)
ob_sensor_1_1_1.scale = (3.0, 1.3, 0.5)
ob_sensor_1_2_1.location = (0.04501, -3.265, -2.814)
ob_sensor_1_2_1.scale = (3.0, 1.3, 0.5)
ob_sensor_2_0_1.location = (6.536, 3.197, -2.814)
ob_sensor_2_0_1.scale = (3.0, 1.3, 0.5)
ob_sensor_2_1_1.location = (6.536, -0.04832, -2.814)
ob_sensor_2_1_1.scale = (3.0, 1.3, 0.5)
ob_sensor_2_2_1.location = (6.536, -3.265, -2.814)
ob_sensor_2_2_1.scale = (3.0, 1.3, 0.5)
ob_alpide1.location = (0.0, 0.0, -2.875)
ob_alpide1.scale = (10.0, 5.0, 0.5)

# ---- collection membership
col_layer0.objects.link(ob_sensor_0_0_0)
col_layer0.objects.link(ob_sensor_0_1_0)
col_layer0.objects.link(ob_sensor_0_2_0)
col_layer0.objects.link(ob_sensor_1_0_0)
col_layer0.objects.link(ob_sensor_1_1_0)
col_layer0.objects.link(ob_sensor_1_2_0)
col_layer0.objects.link(ob_sensor_2_0_0)
col_layer0.objects.link(ob_sensor_2_1_0)
col_layer0.objects.link(ob_sensor_2_2_0)
col_layer0.objects.link(ob_alpide0)
col_layer1.objects.link(ob_sensor_0_0_1)
col_layer1.objects.link(ob_sensor_0_1_1)
col_layer1.objects.link(ob_sensor_0_2_1)
col_layer1.objects.link(ob_sensor_1_0_1)
col_layer1.objects.link(ob_sensor_1_1_1)
col_layer1.objects.link(ob_sensor_1_2_1)
col_layer1.objects.link(ob_sensor_2_0_1)
col_layer1.objects.link(ob_sensor_2_1_1)
col_layer1.objects.link(ob_sensor_2_2_1)
col_layer1.objects.link(ob_alpide1)

# ---- scene / render settings (as saved in the file)
scene.frame_start = 1; scene.frame_end = 250; scene.frame_set(1)
scene.render.engine = 'BLENDER_EEVEE_NEXT'
scene.cycles.sampling_pattern = 'TABULATED_SOBOL'
scene.cycles.use_light_tree = False
scene.view_settings.view_transform = 'Filmic'
bpy.context.view_layer.update()

# ---- added for rendering (the .blend has no active camera and no usable light): camera, sun
cam_auto = bpy.data.cameras.new('AutoCamera')
cam_auto.lens = 50.0
cam_auto.sensor_width = 36.0
cam_auto.clip_end = 1000.0
ob_auto_camera = bpy.data.objects.new('AutoCamera', cam_auto)
scene.collection.objects.link(ob_auto_camera)
ob_auto_camera.location = (21.0025, -25.203, 15.3818)
ob_auto_camera.rotation_euler = (1.09748, -7.21219e-08, 0.694738)
scene.camera = ob_auto_camera
light_auto_sun = bpy.data.lights.new('AutoSun', 'SUN')
light_auto_sun.energy = 3.0
light_auto_sun.angle = 0.0523599
ob_auto_sun = bpy.data.objects.new('AutoSun', light_auto_sun)
scene.collection.objects.link(ob_auto_sun)
ob_auto_sun.rotation_euler = (0.872665, 0.174533, 0.523599)
bpy.context.view_layer.update()
